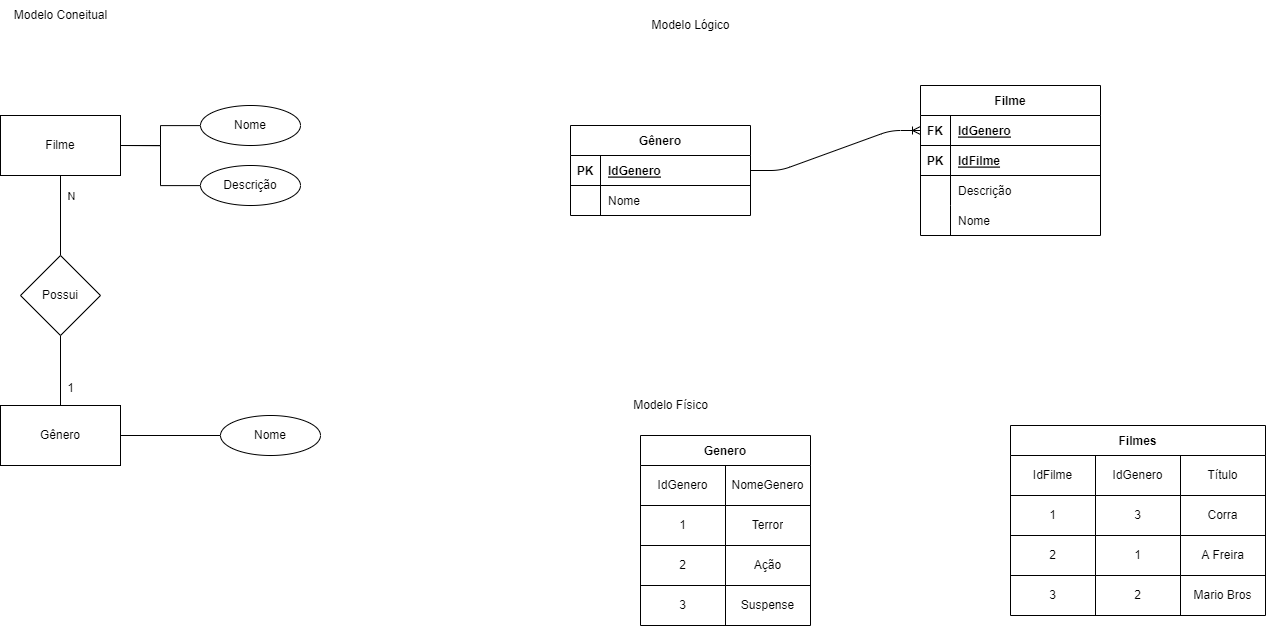

The diagram above was exported from draw.io. Its source (the exported page's mxGraphModel, read from the mxfile embedded in the PNG):
<mxGraphModel dx="1636" dy="1269" grid="1" gridSize="10" guides="1" tooltips="1" connect="1" arrows="1" fold="1" page="1" pageScale="1" pageWidth="850" pageHeight="1100" math="0" shadow="0" extFonts="Permanent Marker^https://fonts.googleapis.com/css?family=Permanent+Marker">
  <root>
    <mxCell id="0" />
    <mxCell id="1" parent="0" />
    <mxCell id="aV0RXB0cQ5I2ZF_5fbRk-4" style="edgeStyle=orthogonalEdgeStyle;rounded=0;orthogonalLoop=1;jettySize=auto;html=1;exitX=1;exitY=0.5;exitDx=0;exitDy=0;endArrow=none;endFill=0;" parent="1" source="LBUDguOSNIIocqjuuDxh-1" target="Luam0bhwAEjdEvSi-7Yk-1" edge="1">
      <mxGeometry relative="1" as="geometry" />
    </mxCell>
    <mxCell id="aV0RXB0cQ5I2ZF_5fbRk-5" style="edgeStyle=orthogonalEdgeStyle;rounded=0;orthogonalLoop=1;jettySize=auto;html=1;exitX=1;exitY=0.5;exitDx=0;exitDy=0;endArrow=none;endFill=0;" parent="1" source="LBUDguOSNIIocqjuuDxh-1" target="aV0RXB0cQ5I2ZF_5fbRk-1" edge="1">
      <mxGeometry relative="1" as="geometry" />
    </mxCell>
    <mxCell id="LBUDguOSNIIocqjuuDxh-1" value="Filme" style="rounded=0;whiteSpace=wrap;html=1;" parent="1" vertex="1">
      <mxGeometry x="330" y="130" width="120" height="60" as="geometry" />
    </mxCell>
    <mxCell id="aV0RXB0cQ5I2ZF_5fbRk-6" style="edgeStyle=orthogonalEdgeStyle;rounded=0;orthogonalLoop=1;jettySize=auto;html=1;exitX=1;exitY=0.5;exitDx=0;exitDy=0;endArrow=none;endFill=0;" parent="1" source="LBUDguOSNIIocqjuuDxh-2" target="aV0RXB0cQ5I2ZF_5fbRk-3" edge="1">
      <mxGeometry relative="1" as="geometry" />
    </mxCell>
    <mxCell id="LBUDguOSNIIocqjuuDxh-2" value="Gênero" style="rounded=0;whiteSpace=wrap;html=1;" parent="1" vertex="1">
      <mxGeometry x="330" y="420" width="120" height="60" as="geometry" />
    </mxCell>
    <mxCell id="LBUDguOSNIIocqjuuDxh-4" style="edgeStyle=orthogonalEdgeStyle;rounded=0;orthogonalLoop=1;jettySize=auto;html=1;exitX=0.5;exitY=0;exitDx=0;exitDy=0;endArrow=none;endFill=0;" parent="1" source="LBUDguOSNIIocqjuuDxh-3" target="LBUDguOSNIIocqjuuDxh-1" edge="1">
      <mxGeometry relative="1" as="geometry" />
    </mxCell>
    <mxCell id="LBUDguOSNIIocqjuuDxh-6" value="N" style="edgeLabel;html=1;align=center;verticalAlign=middle;resizable=0;points=[];" parent="LBUDguOSNIIocqjuuDxh-4" vertex="1" connectable="0">
      <mxGeometry x="0.525" y="3" relative="1" as="geometry">
        <mxPoint x="13" as="offset" />
      </mxGeometry>
    </mxCell>
    <mxCell id="LBUDguOSNIIocqjuuDxh-5" style="edgeStyle=orthogonalEdgeStyle;rounded=0;orthogonalLoop=1;jettySize=auto;html=1;exitX=0.5;exitY=1;exitDx=0;exitDy=0;endArrow=none;endFill=0;" parent="1" source="LBUDguOSNIIocqjuuDxh-3" target="LBUDguOSNIIocqjuuDxh-2" edge="1">
      <mxGeometry relative="1" as="geometry" />
    </mxCell>
    <mxCell id="LBUDguOSNIIocqjuuDxh-3" value="Possui" style="rhombus;whiteSpace=wrap;html=1;" parent="1" vertex="1">
      <mxGeometry x="350" y="270" width="80" height="80" as="geometry" />
    </mxCell>
    <mxCell id="LBUDguOSNIIocqjuuDxh-7" value="1" style="text;html=1;align=center;verticalAlign=middle;resizable=0;points=[];autosize=1;strokeColor=none;fillColor=none;" parent="1" vertex="1">
      <mxGeometry x="385" y="388" width="30" height="30" as="geometry" />
    </mxCell>
    <mxCell id="Luam0bhwAEjdEvSi-7Yk-1" value="Nome" style="ellipse;whiteSpace=wrap;html=1;" parent="1" vertex="1">
      <mxGeometry x="530" y="120" width="100" height="40" as="geometry" />
    </mxCell>
    <mxCell id="aV0RXB0cQ5I2ZF_5fbRk-1" value="Descrição" style="ellipse;whiteSpace=wrap;html=1;" parent="1" vertex="1">
      <mxGeometry x="530" y="180" width="100" height="40" as="geometry" />
    </mxCell>
    <mxCell id="aV0RXB0cQ5I2ZF_5fbRk-3" value="Nome" style="ellipse;whiteSpace=wrap;html=1;" parent="1" vertex="1">
      <mxGeometry x="550" y="430" width="100" height="40" as="geometry" />
    </mxCell>
    <mxCell id="2" value="Filme" style="shape=table;startSize=30;container=1;collapsible=1;childLayout=tableLayout;fixedRows=1;rowLines=0;fontStyle=1;align=center;resizeLast=1;" vertex="1" parent="1">
      <mxGeometry x="1250" y="100" width="180" height="150" as="geometry" />
    </mxCell>
    <mxCell id="33" style="shape=tableRow;horizontal=0;startSize=0;swimlaneHead=0;swimlaneBody=0;fillColor=none;collapsible=0;dropTarget=0;points=[[0,0.5],[1,0.5]];portConstraint=eastwest;top=0;left=0;right=0;bottom=1;" vertex="1" parent="2">
      <mxGeometry y="30" width="180" height="30" as="geometry" />
    </mxCell>
    <mxCell id="34" value="FK" style="shape=partialRectangle;connectable=0;fillColor=none;top=0;left=0;bottom=0;right=0;fontStyle=1;overflow=hidden;" vertex="1" parent="33">
      <mxGeometry width="30" height="30" as="geometry">
        <mxRectangle width="30" height="30" as="alternateBounds" />
      </mxGeometry>
    </mxCell>
    <mxCell id="35" value="IdGenero" style="shape=partialRectangle;connectable=0;fillColor=none;top=0;left=0;bottom=0;right=0;align=left;spacingLeft=6;fontStyle=5;overflow=hidden;" vertex="1" parent="33">
      <mxGeometry x="30" width="150" height="30" as="geometry">
        <mxRectangle width="150" height="30" as="alternateBounds" />
      </mxGeometry>
    </mxCell>
    <mxCell id="3" value="" style="shape=tableRow;horizontal=0;startSize=0;swimlaneHead=0;swimlaneBody=0;fillColor=none;collapsible=0;dropTarget=0;points=[[0,0.5],[1,0.5]];portConstraint=eastwest;top=0;left=0;right=0;bottom=1;" vertex="1" parent="2">
      <mxGeometry y="60" width="180" height="30" as="geometry" />
    </mxCell>
    <mxCell id="4" value="PK" style="shape=partialRectangle;connectable=0;fillColor=none;top=0;left=0;bottom=0;right=0;fontStyle=1;overflow=hidden;" vertex="1" parent="3">
      <mxGeometry width="30" height="30" as="geometry">
        <mxRectangle width="30" height="30" as="alternateBounds" />
      </mxGeometry>
    </mxCell>
    <mxCell id="5" value="IdFilme" style="shape=partialRectangle;connectable=0;fillColor=none;top=0;left=0;bottom=0;right=0;align=left;spacingLeft=6;fontStyle=5;overflow=hidden;" vertex="1" parent="3">
      <mxGeometry x="30" width="150" height="30" as="geometry">
        <mxRectangle width="150" height="30" as="alternateBounds" />
      </mxGeometry>
    </mxCell>
    <mxCell id="6" value="" style="shape=tableRow;horizontal=0;startSize=0;swimlaneHead=0;swimlaneBody=0;fillColor=none;collapsible=0;dropTarget=0;points=[[0,0.5],[1,0.5]];portConstraint=eastwest;top=0;left=0;right=0;bottom=0;" vertex="1" parent="2">
      <mxGeometry y="90" width="180" height="30" as="geometry" />
    </mxCell>
    <mxCell id="7" value="" style="shape=partialRectangle;connectable=0;fillColor=none;top=0;left=0;bottom=0;right=0;editable=1;overflow=hidden;" vertex="1" parent="6">
      <mxGeometry width="30" height="30" as="geometry">
        <mxRectangle width="30" height="30" as="alternateBounds" />
      </mxGeometry>
    </mxCell>
    <mxCell id="8" value="Descrição" style="shape=partialRectangle;connectable=0;fillColor=none;top=0;left=0;bottom=0;right=0;align=left;spacingLeft=6;overflow=hidden;" vertex="1" parent="6">
      <mxGeometry x="30" width="150" height="30" as="geometry">
        <mxRectangle width="150" height="30" as="alternateBounds" />
      </mxGeometry>
    </mxCell>
    <mxCell id="17" style="shape=tableRow;horizontal=0;startSize=0;swimlaneHead=0;swimlaneBody=0;fillColor=none;collapsible=0;dropTarget=0;points=[[0,0.5],[1,0.5]];portConstraint=eastwest;top=0;left=0;right=0;bottom=0;" vertex="1" parent="2">
      <mxGeometry y="120" width="180" height="30" as="geometry" />
    </mxCell>
    <mxCell id="18" style="shape=partialRectangle;connectable=0;fillColor=none;top=0;left=0;bottom=0;right=0;editable=1;overflow=hidden;" vertex="1" parent="17">
      <mxGeometry width="30" height="30" as="geometry">
        <mxRectangle width="30" height="30" as="alternateBounds" />
      </mxGeometry>
    </mxCell>
    <mxCell id="19" value="Nome" style="shape=partialRectangle;connectable=0;fillColor=none;top=0;left=0;bottom=0;right=0;align=left;spacingLeft=6;overflow=hidden;" vertex="1" parent="17">
      <mxGeometry x="30" width="150" height="30" as="geometry">
        <mxRectangle width="150" height="30" as="alternateBounds" />
      </mxGeometry>
    </mxCell>
    <mxCell id="15" value="Modelo Coneitual" style="text;html=1;align=center;verticalAlign=middle;resizable=0;points=[];autosize=1;strokeColor=none;fillColor=none;" vertex="1" parent="1">
      <mxGeometry x="330" y="15" width="120" height="30" as="geometry" />
    </mxCell>
    <mxCell id="16" value="Modelo Lógico" style="text;html=1;align=center;verticalAlign=middle;resizable=0;points=[];autosize=1;strokeColor=none;fillColor=none;" vertex="1" parent="1">
      <mxGeometry x="970" y="25" width="100" height="30" as="geometry" />
    </mxCell>
    <mxCell id="20" value="Gênero" style="shape=table;startSize=30;container=1;collapsible=1;childLayout=tableLayout;fixedRows=1;rowLines=0;fontStyle=1;align=center;resizeLast=1;" vertex="1" parent="1">
      <mxGeometry x="900" y="140" width="180" height="90" as="geometry" />
    </mxCell>
    <mxCell id="21" value="" style="shape=tableRow;horizontal=0;startSize=0;swimlaneHead=0;swimlaneBody=0;fillColor=none;collapsible=0;dropTarget=0;points=[[0,0.5],[1,0.5]];portConstraint=eastwest;top=0;left=0;right=0;bottom=1;" vertex="1" parent="20">
      <mxGeometry y="30" width="180" height="30" as="geometry" />
    </mxCell>
    <mxCell id="22" value="PK" style="shape=partialRectangle;connectable=0;fillColor=none;top=0;left=0;bottom=0;right=0;fontStyle=1;overflow=hidden;" vertex="1" parent="21">
      <mxGeometry width="30" height="30" as="geometry">
        <mxRectangle width="30" height="30" as="alternateBounds" />
      </mxGeometry>
    </mxCell>
    <mxCell id="23" value="IdGenero" style="shape=partialRectangle;connectable=0;fillColor=none;top=0;left=0;bottom=0;right=0;align=left;spacingLeft=6;fontStyle=5;overflow=hidden;" vertex="1" parent="21">
      <mxGeometry x="30" width="150" height="30" as="geometry">
        <mxRectangle width="150" height="30" as="alternateBounds" />
      </mxGeometry>
    </mxCell>
    <mxCell id="24" value="" style="shape=tableRow;horizontal=0;startSize=0;swimlaneHead=0;swimlaneBody=0;fillColor=none;collapsible=0;dropTarget=0;points=[[0,0.5],[1,0.5]];portConstraint=eastwest;top=0;left=0;right=0;bottom=0;" vertex="1" parent="20">
      <mxGeometry y="60" width="180" height="30" as="geometry" />
    </mxCell>
    <mxCell id="25" value="" style="shape=partialRectangle;connectable=0;fillColor=none;top=0;left=0;bottom=0;right=0;editable=1;overflow=hidden;" vertex="1" parent="24">
      <mxGeometry width="30" height="30" as="geometry">
        <mxRectangle width="30" height="30" as="alternateBounds" />
      </mxGeometry>
    </mxCell>
    <mxCell id="26" value="Nome" style="shape=partialRectangle;connectable=0;fillColor=none;top=0;left=0;bottom=0;right=0;align=left;spacingLeft=6;overflow=hidden;" vertex="1" parent="24">
      <mxGeometry x="30" width="150" height="30" as="geometry">
        <mxRectangle width="150" height="30" as="alternateBounds" />
      </mxGeometry>
    </mxCell>
    <mxCell id="45" value="" style="edgeStyle=entityRelationEdgeStyle;fontSize=12;html=1;endArrow=ERoneToMany;exitX=1;exitY=0.5;exitDx=0;exitDy=0;entryX=0;entryY=0.5;entryDx=0;entryDy=0;" edge="1" parent="1" source="21" target="33">
      <mxGeometry width="100" height="100" relative="1" as="geometry">
        <mxPoint x="1040" y="310" as="sourcePoint" />
        <mxPoint x="1140" y="210" as="targetPoint" />
      </mxGeometry>
    </mxCell>
    <mxCell id="46" value="Genero" style="shape=table;startSize=30;container=1;collapsible=0;childLayout=tableLayout;fontStyle=1;align=center;" vertex="1" parent="1">
      <mxGeometry x="970" y="450" width="170" height="190" as="geometry" />
    </mxCell>
    <mxCell id="47" value="" style="shape=tableRow;horizontal=0;startSize=0;swimlaneHead=0;swimlaneBody=0;top=0;left=0;bottom=0;right=0;collapsible=0;dropTarget=0;fillColor=none;points=[[0,0.5],[1,0.5]];portConstraint=eastwest;" vertex="1" parent="46">
      <mxGeometry y="30" width="170" height="40" as="geometry" />
    </mxCell>
    <mxCell id="48" value="IdGenero" style="shape=partialRectangle;html=1;whiteSpace=wrap;connectable=0;fillColor=none;top=0;left=0;bottom=0;right=0;overflow=hidden;" vertex="1" parent="47">
      <mxGeometry width="85" height="40" as="geometry">
        <mxRectangle width="85" height="40" as="alternateBounds" />
      </mxGeometry>
    </mxCell>
    <mxCell id="49" value="NomeGenero" style="shape=partialRectangle;html=1;whiteSpace=wrap;connectable=0;fillColor=none;top=0;left=0;bottom=0;right=0;overflow=hidden;" vertex="1" parent="47">
      <mxGeometry x="85" width="85" height="40" as="geometry">
        <mxRectangle width="85" height="40" as="alternateBounds" />
      </mxGeometry>
    </mxCell>
    <mxCell id="51" value="" style="shape=tableRow;horizontal=0;startSize=0;swimlaneHead=0;swimlaneBody=0;top=0;left=0;bottom=0;right=0;collapsible=0;dropTarget=0;fillColor=none;points=[[0,0.5],[1,0.5]];portConstraint=eastwest;" vertex="1" parent="46">
      <mxGeometry y="70" width="170" height="40" as="geometry" />
    </mxCell>
    <mxCell id="52" value="1" style="shape=partialRectangle;html=1;whiteSpace=wrap;connectable=0;fillColor=none;top=0;left=0;bottom=0;right=0;overflow=hidden;" vertex="1" parent="51">
      <mxGeometry width="85" height="40" as="geometry">
        <mxRectangle width="85" height="40" as="alternateBounds" />
      </mxGeometry>
    </mxCell>
    <mxCell id="53" value="Terror" style="shape=partialRectangle;html=1;whiteSpace=wrap;connectable=0;fillColor=none;top=0;left=0;bottom=0;right=0;overflow=hidden;" vertex="1" parent="51">
      <mxGeometry x="85" width="85" height="40" as="geometry">
        <mxRectangle width="85" height="40" as="alternateBounds" />
      </mxGeometry>
    </mxCell>
    <mxCell id="60" style="shape=tableRow;horizontal=0;startSize=0;swimlaneHead=0;swimlaneBody=0;top=0;left=0;bottom=0;right=0;collapsible=0;dropTarget=0;fillColor=none;points=[[0,0.5],[1,0.5]];portConstraint=eastwest;" vertex="1" parent="46">
      <mxGeometry y="110" width="170" height="40" as="geometry" />
    </mxCell>
    <mxCell id="61" value="2" style="shape=partialRectangle;html=1;whiteSpace=wrap;connectable=0;fillColor=none;top=0;left=0;bottom=0;right=0;overflow=hidden;" vertex="1" parent="60">
      <mxGeometry width="85" height="40" as="geometry">
        <mxRectangle width="85" height="40" as="alternateBounds" />
      </mxGeometry>
    </mxCell>
    <mxCell id="62" value="Ação" style="shape=partialRectangle;html=1;whiteSpace=wrap;connectable=0;fillColor=none;top=0;left=0;bottom=0;right=0;overflow=hidden;" vertex="1" parent="60">
      <mxGeometry x="85" width="85" height="40" as="geometry">
        <mxRectangle width="85" height="40" as="alternateBounds" />
      </mxGeometry>
    </mxCell>
    <mxCell id="55" value="" style="shape=tableRow;horizontal=0;startSize=0;swimlaneHead=0;swimlaneBody=0;top=0;left=0;bottom=0;right=0;collapsible=0;dropTarget=0;fillColor=none;points=[[0,0.5],[1,0.5]];portConstraint=eastwest;" vertex="1" parent="46">
      <mxGeometry y="150" width="170" height="40" as="geometry" />
    </mxCell>
    <mxCell id="56" value="3" style="shape=partialRectangle;html=1;whiteSpace=wrap;connectable=0;fillColor=none;top=0;left=0;bottom=0;right=0;overflow=hidden;" vertex="1" parent="55">
      <mxGeometry width="85" height="40" as="geometry">
        <mxRectangle width="85" height="40" as="alternateBounds" />
      </mxGeometry>
    </mxCell>
    <mxCell id="57" value="Suspense" style="shape=partialRectangle;html=1;whiteSpace=wrap;connectable=0;fillColor=none;top=0;left=0;bottom=0;right=0;overflow=hidden;" vertex="1" parent="55">
      <mxGeometry x="85" width="85" height="40" as="geometry">
        <mxRectangle width="85" height="40" as="alternateBounds" />
      </mxGeometry>
    </mxCell>
    <mxCell id="59" value="Modelo Físico" style="text;html=1;align=center;verticalAlign=middle;resizable=0;points=[];autosize=1;strokeColor=none;fillColor=none;" vertex="1" parent="1">
      <mxGeometry x="950" y="405" width="100" height="30" as="geometry" />
    </mxCell>
    <mxCell id="63" value="Filmes" style="shape=table;startSize=30;container=1;collapsible=0;childLayout=tableLayout;fontStyle=1;align=center;" vertex="1" parent="1">
      <mxGeometry x="1340" y="440" width="255" height="190" as="geometry" />
    </mxCell>
    <mxCell id="64" value="" style="shape=tableRow;horizontal=0;startSize=0;swimlaneHead=0;swimlaneBody=0;top=0;left=0;bottom=0;right=0;collapsible=0;dropTarget=0;fillColor=none;points=[[0,0.5],[1,0.5]];portConstraint=eastwest;" vertex="1" parent="63">
      <mxGeometry y="30" width="255" height="40" as="geometry" />
    </mxCell>
    <mxCell id="65" value="IdFilme" style="shape=partialRectangle;html=1;whiteSpace=wrap;connectable=0;fillColor=none;top=0;left=0;bottom=0;right=0;overflow=hidden;" vertex="1" parent="64">
      <mxGeometry width="85" height="40" as="geometry">
        <mxRectangle width="85" height="40" as="alternateBounds" />
      </mxGeometry>
    </mxCell>
    <mxCell id="66" value="IdGenero" style="shape=partialRectangle;html=1;whiteSpace=wrap;connectable=0;fillColor=none;top=0;left=0;bottom=0;right=0;overflow=hidden;" vertex="1" parent="64">
      <mxGeometry x="85" width="85" height="40" as="geometry">
        <mxRectangle width="85" height="40" as="alternateBounds" />
      </mxGeometry>
    </mxCell>
    <mxCell id="76" value="Título" style="shape=partialRectangle;html=1;whiteSpace=wrap;connectable=0;fillColor=none;top=0;left=0;bottom=0;right=0;overflow=hidden;" vertex="1" parent="64">
      <mxGeometry x="170" width="85" height="40" as="geometry">
        <mxRectangle width="85" height="40" as="alternateBounds" />
      </mxGeometry>
    </mxCell>
    <mxCell id="67" value="" style="shape=tableRow;horizontal=0;startSize=0;swimlaneHead=0;swimlaneBody=0;top=0;left=0;bottom=0;right=0;collapsible=0;dropTarget=0;fillColor=none;points=[[0,0.5],[1,0.5]];portConstraint=eastwest;" vertex="1" parent="63">
      <mxGeometry y="70" width="255" height="40" as="geometry" />
    </mxCell>
    <mxCell id="68" value="1" style="shape=partialRectangle;html=1;whiteSpace=wrap;connectable=0;fillColor=none;top=0;left=0;bottom=0;right=0;overflow=hidden;" vertex="1" parent="67">
      <mxGeometry width="85" height="40" as="geometry">
        <mxRectangle width="85" height="40" as="alternateBounds" />
      </mxGeometry>
    </mxCell>
    <mxCell id="69" value="3" style="shape=partialRectangle;html=1;whiteSpace=wrap;connectable=0;fillColor=none;top=0;left=0;bottom=0;right=0;overflow=hidden;" vertex="1" parent="67">
      <mxGeometry x="85" width="85" height="40" as="geometry">
        <mxRectangle width="85" height="40" as="alternateBounds" />
      </mxGeometry>
    </mxCell>
    <mxCell id="77" value="Corra" style="shape=partialRectangle;html=1;whiteSpace=wrap;connectable=0;fillColor=none;top=0;left=0;bottom=0;right=0;overflow=hidden;" vertex="1" parent="67">
      <mxGeometry x="170" width="85" height="40" as="geometry">
        <mxRectangle width="85" height="40" as="alternateBounds" />
      </mxGeometry>
    </mxCell>
    <mxCell id="70" style="shape=tableRow;horizontal=0;startSize=0;swimlaneHead=0;swimlaneBody=0;top=0;left=0;bottom=0;right=0;collapsible=0;dropTarget=0;fillColor=none;points=[[0,0.5],[1,0.5]];portConstraint=eastwest;" vertex="1" parent="63">
      <mxGeometry y="110" width="255" height="40" as="geometry" />
    </mxCell>
    <mxCell id="71" value="2" style="shape=partialRectangle;html=1;whiteSpace=wrap;connectable=0;fillColor=none;top=0;left=0;bottom=0;right=0;overflow=hidden;" vertex="1" parent="70">
      <mxGeometry width="85" height="40" as="geometry">
        <mxRectangle width="85" height="40" as="alternateBounds" />
      </mxGeometry>
    </mxCell>
    <mxCell id="72" value="1" style="shape=partialRectangle;html=1;whiteSpace=wrap;connectable=0;fillColor=none;top=0;left=0;bottom=0;right=0;overflow=hidden;" vertex="1" parent="70">
      <mxGeometry x="85" width="85" height="40" as="geometry">
        <mxRectangle width="85" height="40" as="alternateBounds" />
      </mxGeometry>
    </mxCell>
    <mxCell id="78" value="A Freira" style="shape=partialRectangle;html=1;whiteSpace=wrap;connectable=0;fillColor=none;top=0;left=0;bottom=0;right=0;overflow=hidden;" vertex="1" parent="70">
      <mxGeometry x="170" width="85" height="40" as="geometry">
        <mxRectangle width="85" height="40" as="alternateBounds" />
      </mxGeometry>
    </mxCell>
    <mxCell id="73" value="" style="shape=tableRow;horizontal=0;startSize=0;swimlaneHead=0;swimlaneBody=0;top=0;left=0;bottom=0;right=0;collapsible=0;dropTarget=0;fillColor=none;points=[[0,0.5],[1,0.5]];portConstraint=eastwest;" vertex="1" parent="63">
      <mxGeometry y="150" width="255" height="40" as="geometry" />
    </mxCell>
    <mxCell id="74" value="3" style="shape=partialRectangle;html=1;whiteSpace=wrap;connectable=0;fillColor=none;top=0;left=0;bottom=0;right=0;overflow=hidden;" vertex="1" parent="73">
      <mxGeometry width="85" height="40" as="geometry">
        <mxRectangle width="85" height="40" as="alternateBounds" />
      </mxGeometry>
    </mxCell>
    <mxCell id="75" value="2" style="shape=partialRectangle;html=1;whiteSpace=wrap;connectable=0;fillColor=none;top=0;left=0;bottom=0;right=0;overflow=hidden;" vertex="1" parent="73">
      <mxGeometry x="85" width="85" height="40" as="geometry">
        <mxRectangle width="85" height="40" as="alternateBounds" />
      </mxGeometry>
    </mxCell>
    <mxCell id="79" value="Mario Bros" style="shape=partialRectangle;html=1;whiteSpace=wrap;connectable=0;fillColor=none;top=0;left=0;bottom=0;right=0;overflow=hidden;" vertex="1" parent="73">
      <mxGeometry x="170" width="85" height="40" as="geometry">
        <mxRectangle width="85" height="40" as="alternateBounds" />
      </mxGeometry>
    </mxCell>
  </root>
</mxGraphModel>